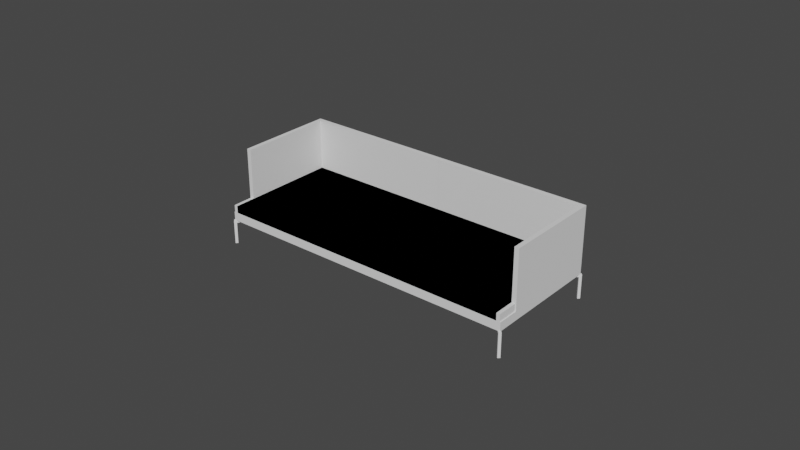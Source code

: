 # Source: couch.blend  (saved by Blender 2.92.15; exported with 4.5.12 LTS)
import bpy
from mathutils import Matrix  # noqa: F401  (used for matrix-valued properties, if any)

bpy.ops.wm.read_factory_settings(use_empty=True)
scene = bpy.context.scene
scene.name = 'Scene'

# ---- collections
col_collection = bpy.data.collections.new('Collection'); scene.collection.children.link(col_collection)
col_ref = bpy.data.collections.new('Ref'); scene.collection.children.link(col_ref)

# ---- world
world_world = bpy.data.worlds.new('World'); scene.world = world_world
world_world.use_nodes = True; world_world.node_tree.nodes.clear()
_N = world_world.node_tree.nodes; _L = world_world.node_tree.links
n0 = _N.new('ShaderNodeOutputWorld'); n0.name = 'World Output'; n0.location = (300, 300)
n1 = _N.new('ShaderNodeBackground'); n1.name = 'Background'; n1.location = (10, 300)
n1.inputs[0].default_value = (0.05088, 0.05088, 0.05088, 1.0)
_L.new(n1.outputs[0], n0.inputs[0])
n0.is_active_output = True
world_world.color = (0.05088, 0.05088, 0.05088)
world_world.use_sun_shadow = False
world_world.sun_shadow_jitter_overblur = 0.0

# ---- meshes
me_cube_002 = bpy.data.meshes.new('Cube.002')
me_cube_002.from_pydata([(-1.0, -1.0, -1.0), (-1.0, -1.0, 1.411), (-1.0, 1.0, -1.0), (-1.0, 1.0, 1.411), (1.0, -1.0, -1.0), (1.0, -1.0, 1.411), (1.0, 1.0, -1.0), (1.0, 1.0, 1.411)], [], [(0, 1, 3, 2), (2, 3, 7, 6), (6, 7, 5, 4), (4, 5, 1, 0), (2, 6, 4, 0), (7, 3, 1, 5)])
_uv = me_cube_002.uv_layers.new(name='UVMap')
_uv.uv.foreach_set('vector', [0.375, 0.0, 0.625, 0.0, 0.625, 0.25, 0.375, 0.25, 0.375, 0.25, 0.625, 0.25, 0.625, 0.5, 0.375, 0.5, 0.375, 0.5, 0.625, 0.5, 0.625, 0.75, 0.375, 0.75, 0.375, 0.75, 0.625, 0.75, 0.625, 1.0, 0.375, 1.0, 0.125, 0.5, 0.375, 0.5, 0.375, 0.75, 0.125, 0.75, 0.625, 0.5, 0.875, 0.5, 0.875, 0.75, 0.625, 0.75])
me_cube_002.use_remesh_fix_poles = True
me_cube_002.use_remesh_preserve_attributes = False
me_cube_002.use_mirror_vertex_groups = False
me_cube_002.update()
me_cube_007 = bpy.data.meshes.new('Cube.007')
me_cube_007.from_pydata([(-1.0, -0.648, -15.01), (-1.0, -0.648, 1.0), (-1.0, 0.921, -15.01), (-1.0, 0.921, 1.0), (0.7592, -0.648, -15.01), (0.7592, -0.648, 1.0), (0.7592, 0.921, -15.01), (0.7592, 0.921, 1.0), (-1.0, 1.0, -15.01), (-1.0, 1.0, 1.0), (0.7592, 1.0, -15.01), (0.7592, 1.0, 1.0), (-59.81, 0.921, -15.01), (-59.81, 0.921, 1.0), (-59.81, 1.0, -15.01), (-59.81, 1.0, 1.0)], [], [(0, 1, 3, 2), (3, 7, 11, 9), (6, 7, 5, 4), (4, 5, 1, 0), (2, 6, 4, 0), (7, 3, 1, 5), (8, 9, 11, 10), (8, 2, 12, 14), (7, 6, 10, 11), (6, 2, 8, 10), (2, 3, 13, 12), (9, 8, 14, 15), (3, 9, 15, 13)])
_uv = me_cube_007.uv_layers.new(name='UVMap')
_uv.uv.foreach_set('vector', [0.375, 0.0, 0.625, 0.0, 0.625, 0.25, 0.375, 0.25, 0.875, 0.5, 0.625, 0.5, 0.625, 0.5, 0.875, 0.5, 0.375, 0.5, 0.625, 0.5, 0.625, 0.75, 0.375, 0.75, 0.375, 0.75, 0.625, 0.75, 0.625, 1.0, 0.375, 1.0, 0.125, 0.5, 0.375, 0.5, 0.375, 0.75, 0.125, 0.75, 0.625, 0.5, 0.875, 0.5, 0.875, 0.75, 0.625, 0.75, 0.375, 0.25, 0.625, 0.25, 0.625, 0.5, 0.375, 0.5, 0.125, 0.5, 0.125, 0.5, 0.125, 0.5, 0.125, 0.5, 0.625, 0.5, 0.375, 0.5, 0.375, 0.5, 0.625, 0.5, 0.375, 0.5, 0.125, 0.5, 0.125, 0.5, 0.375, 0.5, 0.375, 0.25, 0.625, 0.25, 0.625, 0.25, 0.375, 0.25, 0.625, 0.25, 0.375, 0.25, 0.375, 0.25, 0.625, 0.25, 0.875, 0.5, 0.875, 0.5, 0.875, 0.5, 0.875, 0.5])
me_cube_007.use_remesh_fix_poles = True
me_cube_007.use_remesh_preserve_attributes = False
me_cube_007.use_mirror_vertex_groups = False
me_cube_007.update()
me_cube_009 = bpy.data.meshes.new('Cube.009')
me_cube_009.from_pydata([(-1.0, -1.0, -1.0), (-1.0, -1.0, 1.0), (-1.0, 0.921, -1.0), (-1.0, 0.921, 1.0), (1.0, -1.0, -1.0), (1.0, -1.0, 1.0), (1.0, 0.921, -1.0), (1.0, 0.921, 1.0), (-1.0, -0.654, -1.0), (-1.0, -0.654, 1.0), (1.0, -0.654, -1.0), (1.0, -0.654, 1.0), (1.023, -0.654, 1.0), (1.023, -1.0, 1.0), (1.023, -1.0, -1.0), (1.023, -0.654, -1.0)], [], [(8, 9, 3, 2), (2, 3, 7, 6), (5, 4, 14, 13), (4, 5, 1, 0), (8, 10, 4, 0), (11, 9, 1, 5), (7, 3, 9, 11), (2, 6, 10, 8), (6, 7, 11, 10), (0, 1, 9, 8), (15, 12, 13, 14), (10, 11, 12, 15), (4, 10, 15, 14), (11, 5, 13, 12)])
_uv = me_cube_009.uv_layers.new(name='UVMap')
_uv.uv.foreach_set('vector', [0.375, 0.04503, 0.625, 0.04503, 0.625, 0.25, 0.375, 0.25, 0.375, 0.25, 0.625, 0.25, 0.625, 0.5, 0.375, 0.5, 0.625, 0.75, 0.375, 0.75, 0.375, 0.75, 0.625, 0.75, 0.375, 0.75, 0.625, 0.75, 0.625, 1.0, 0.375, 1.0, 0.125, 0.705, 0.375, 0.705, 0.375, 0.75, 0.125, 0.75, 0.625, 0.705, 0.875, 0.705, 0.875, 0.75, 0.625, 0.75, 0.625, 0.5, 0.875, 0.5, 0.875, 0.705, 0.625, 0.705, 0.125, 0.5, 0.375, 0.5, 0.375, 0.705, 0.125, 0.705, 0.375, 0.5, 0.625, 0.5, 0.625, 0.705, 0.375, 0.705, 0.375, 0.0, 0.625, 0.0, 0.625, 0.04503, 0.375, 0.04503, 0.375, 0.705, 0.625, 0.705, 0.625, 0.75, 0.375, 0.75, 0.375, 0.705, 0.625, 0.705, 0.625, 0.705, 0.375, 0.705, 0.375, 0.75, 0.375, 0.705, 0.375, 0.705, 0.375, 0.75, 0.625, 0.705, 0.625, 0.75, 0.625, 0.75, 0.625, 0.705])
me_cube_009.use_remesh_fix_poles = True
me_cube_009.use_remesh_preserve_attributes = False
me_cube_009.use_mirror_vertex_groups = False
me_cube_009.update()
me_cube = bpy.data.meshes.new('Cube')
me_cube.from_pydata([(-1.0, -1.0, -1.0), (-1.053, -1.0, 15.5), (-1.0, 1.0, -1.0), (-1.053, 1.0, 15.5), (1.0, -1.0, -1.0), (1.0, -1.0, 14.7), (1.0, 1.0, -1.0), (1.0, 1.0, 14.7), (-1.0, -1.0, 17.42), (-1.0, 1.0, 17.42), (1.0, -1.0, 17.42), (1.0, 1.0, 17.42), (-10.96, -1.0, 16.54), (-10.96, 1.0, 16.54), (-10.96, -1.0, 17.42), (-10.96, 1.0, 17.42)], [], [(0, 1, 3, 2), (2, 3, 7, 6), (6, 7, 5, 4), (4, 5, 1, 0), (2, 6, 4, 0), (3, 1, 12, 13), (11, 9, 8, 10), (1, 5, 10, 8), (7, 3, 9, 11), (5, 7, 11, 10), (13, 12, 14, 15), (1, 8, 14, 12), (8, 9, 15, 14), (9, 3, 13, 15)])
_uv = me_cube.uv_layers.new(name='UVMap')
_uv.uv.foreach_set('vector', [0.375, 0.0, 0.625, 0.0, 0.625, 0.25, 0.375, 0.25, 0.375, 0.25, 0.625, 0.25, 0.625, 0.5, 0.375, 0.5, 0.375, 0.5, 0.625, 0.5, 0.625, 0.75, 0.375, 0.75, 0.375, 0.75, 0.625, 0.75, 0.625, 1.0, 0.375, 1.0, 0.125, 0.5, 0.375, 0.5, 0.375, 0.75, 0.125, 0.75, 0.625, 0.25, 0.625, 0.0, 0.625, 0.0, 0.625, 0.25, 0.625, 0.5, 0.875, 0.5, 0.875, 0.75, 0.625, 0.75, 0.625, 1.0, 0.625, 0.75, 0.625, 0.75, 0.625, 1.0, 0.625, 0.5, 0.625, 0.25, 0.625, 0.25, 0.625, 0.5, 0.625, 0.75, 0.625, 0.5, 0.625, 0.5, 0.625, 0.75, 0.625, 0.25, 0.625, 0.0, 0.625, 0.0, 0.625, 0.25, 0.625, 1.0, 0.625, 1.0, 0.625, 1.0, 0.625, 1.0, 0.875, 0.75, 0.875, 0.5, 0.875, 0.5, 0.875, 0.75, 0.625, 0.25, 0.625, 0.25, 0.625, 0.25, 0.625, 0.25])
me_cube.use_remesh_fix_poles = True
me_cube.use_remesh_preserve_attributes = False
me_cube.use_mirror_vertex_groups = False
me_cube.update()

# ---- objects
ob_base = bpy.data.objects.new('Base', me_cube_002)
ob_base_001 = bpy.data.objects.new('Base.001', me_cube_007)
ob_base_002 = bpy.data.objects.new('Base.002', me_cube_009)
ob_cube = bpy.data.objects.new('Cube', me_cube)
ob_empty = bpy.data.objects.new('Empty', None)
ob_empty_001 = bpy.data.objects.new('Empty.001', None)
ob_empty_002 = bpy.data.objects.new('Empty.002', None)

# ---- transforms, parenting, visibility, modifiers, constraints
ob_base.location = (-1.248, -0.1268, 0.0)
ob_base.scale = (1.12, 0.44, -0.02628)
ob_base.lineart.crease_threshold = 0.0
ob_base_001.location = (-0.1419, -0.1268, 0.05257)
ob_base_001.scale = (0.01849, 0.44, -0.02628)
ob_base_001.lineart.crease_threshold = 0.0
_m = ob_base_001.modifiers.new('Mirror', 'MIRROR')
_m.use_clip = True
_m.mirror_object = ob_base
ob_base_002.location = (-1.248, -0.1268, 0.05257)
ob_base_002.scale = (1.089, 0.44, -0.02628)
ob_base_002.lineart.crease_threshold = 0.0
_m = ob_base_002.modifiers.new('Mirror', 'MIRROR')
ob_cube.location = (-0.1298, -0.5669, -0.2038)
ob_cube.rotation_euler = (0.0, -0.0, -0.7854)
ob_cube.scale = (0.009567, 0.009567, 0.009567)
ob_cube.lineart.crease_threshold = 0.0
_m = ob_cube.modifiers.new('Mirror', 'MIRROR')
_m.use_axis = (True, True, False)
_m.mirror_object = ob_base
ob_empty.location = (-0.5657, 0.4286, 0.0)
ob_empty.scale = (0.7581, 0.7581, 0.7581)
ob_empty.empty_display_type = 'IMAGE'
ob_empty.empty_display_size = 5.0
ob_empty.show_empty_image_perspective = False
ob_empty.use_empty_image_alpha = True
ob_empty.color = (1.0, 1.0, 1.0, 0.06908)
ob_empty.lineart.crease_threshold = 0.0
ob_empty_001.location = (-0.5625, 0.4427, -0.6784)
ob_empty_001.rotation_euler = (1.571, -0.0, 0.0)
ob_empty_001.scale = (0.7581, 0.7581, 0.7581)
ob_empty_001.empty_display_type = 'IMAGE'
ob_empty_001.empty_display_size = 5.0
ob_empty_001.show_empty_image_perspective = False
ob_empty_001.use_empty_image_alpha = True
ob_empty_001.color = (1.0, 1.0, 1.0, 0.07566)
ob_empty_001.lineart.crease_threshold = 0.0
ob_empty_002.location = (-2.55, 0.9467, -0.6921)
ob_empty_002.rotation_euler = (1.571, -0.0, 4.712)
ob_empty_002.scale = (0.7581, 0.7581, 0.7581)
ob_empty_002.empty_display_type = 'IMAGE'
ob_empty_002.empty_display_size = 5.0
ob_empty_002.show_empty_image_perspective = False
ob_empty_002.use_empty_image_alpha = True
ob_empty_002.color = (1.0, 1.0, 1.0, 0.05921)
ob_empty_002.lineart.crease_threshold = 0.0

# ---- collection membership
col_collection.objects.link(ob_base)
col_collection.objects.link(ob_base_001)
col_collection.objects.link(ob_base_002)
col_collection.objects.link(ob_cube)
col_ref.objects.link(ob_empty)
col_ref.objects.link(ob_empty_001)
col_ref.objects.link(ob_empty_002)

# ---- scene / render settings (as saved in the file)
scene.frame_start = 1; scene.frame_end = 250; scene.frame_set(1)
scene.render.engine = 'BLENDER_EEVEE_NEXT'
scene.cycles.use_denoising = False
scene.cycles.samples = 128
scene.cycles.sampling_pattern = 'TABULATED_SOBOL'
scene.cycles.use_adaptive_sampling = False
scene.cycles.use_light_tree = False
scene.view_settings.view_transform = 'Filmic'
bpy.context.view_layer.update()

# ---- added for rendering (the .blend has no active camera and no usable light): camera, sun
cam_auto = bpy.data.cameras.new('AutoCamera')
cam_auto.lens = 50.0
cam_auto.sensor_width = 36.0
cam_auto.clip_end = 1000.0
ob_auto_camera = bpy.data.objects.new('AutoCamera', cam_auto)
scene.collection.objects.link(ob_auto_camera)
ob_auto_camera.location = (2.9101, -5.11634, 3.44315)
ob_auto_camera.rotation_euler = (1.09748, -7.21219e-08, 0.694738)
scene.camera = ob_auto_camera
light_auto_sun = bpy.data.lights.new('AutoSun', 'SUN')
light_auto_sun.energy = 3.0
light_auto_sun.angle = 0.0523599
ob_auto_sun = bpy.data.objects.new('AutoSun', light_auto_sun)
scene.collection.objects.link(ob_auto_sun)
ob_auto_sun.rotation_euler = (0.872665, 0.174533, 0.523599)
bpy.context.view_layer.update()
